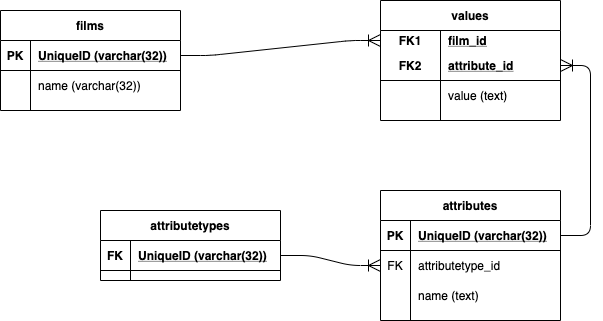

The diagram above was exported from draw.io. Its source (the exported page's mxGraphModel, read from the mxfile embedded in the PNG):
<mxGraphModel dx="734" dy="419" grid="1" gridSize="10" guides="1" tooltips="1" connect="1" arrows="1" fold="1" page="0" pageScale="1" pageWidth="1169" pageHeight="827" math="0" shadow="1">
  <root>
    <mxCell id="0" />
    <mxCell id="1" parent="0" />
    <mxCell id="2" value="films" style="shape=table;startSize=30;container=1;collapsible=1;childLayout=tableLayout;fixedRows=1;rowLines=0;fontStyle=1;align=center;resizeLast=1;" vertex="1" parent="1">
      <mxGeometry x="20" y="40" width="180" height="100" as="geometry" />
    </mxCell>
    <mxCell id="3" value="" style="shape=partialRectangle;collapsible=0;dropTarget=0;pointerEvents=0;fillColor=none;top=0;left=0;bottom=1;right=0;points=[[0,0.5],[1,0.5]];portConstraint=eastwest;" vertex="1" parent="2">
      <mxGeometry y="30" width="180" height="30" as="geometry" />
    </mxCell>
    <mxCell id="4" value="PK" style="shape=partialRectangle;connectable=0;fillColor=none;top=0;left=0;bottom=0;right=0;fontStyle=1;overflow=hidden;" vertex="1" parent="3">
      <mxGeometry width="30" height="30" as="geometry" />
    </mxCell>
    <mxCell id="5" value="UniqueID (varchar(32))" style="shape=partialRectangle;connectable=0;fillColor=none;top=0;left=0;bottom=0;right=0;align=left;spacingLeft=6;fontStyle=5;overflow=hidden;" vertex="1" parent="3">
      <mxGeometry x="30" width="150" height="30" as="geometry" />
    </mxCell>
    <mxCell id="6" value="" style="shape=partialRectangle;collapsible=0;dropTarget=0;pointerEvents=0;fillColor=none;top=0;left=0;bottom=0;right=0;points=[[0,0.5],[1,0.5]];portConstraint=eastwest;" vertex="1" parent="2">
      <mxGeometry y="60" width="180" height="30" as="geometry" />
    </mxCell>
    <mxCell id="7" value="" style="shape=partialRectangle;connectable=0;fillColor=none;top=0;left=0;bottom=0;right=0;editable=1;overflow=hidden;" vertex="1" parent="6">
      <mxGeometry width="30" height="30" as="geometry" />
    </mxCell>
    <mxCell id="8" value="name (varchar(32))" style="shape=partialRectangle;connectable=0;fillColor=none;top=0;left=0;bottom=0;right=0;align=left;spacingLeft=6;overflow=hidden;" vertex="1" parent="6">
      <mxGeometry x="30" width="150" height="30" as="geometry" />
    </mxCell>
    <mxCell id="15" value="values" style="shape=table;startSize=30;container=1;collapsible=1;childLayout=tableLayout;fixedRows=1;rowLines=0;fontStyle=1;align=center;resizeLast=1;" vertex="1" parent="1">
      <mxGeometry x="400" y="30" width="180" height="120" as="geometry" />
    </mxCell>
    <mxCell id="16" value="" style="shape=partialRectangle;collapsible=0;dropTarget=0;pointerEvents=0;fillColor=none;top=0;left=0;bottom=0;right=0;points=[[0,0.5],[1,0.5]];portConstraint=eastwest;" vertex="1" parent="15">
      <mxGeometry y="30" width="180" height="20" as="geometry" />
    </mxCell>
    <mxCell id="17" value="FK1" style="shape=partialRectangle;connectable=0;fillColor=none;top=0;left=0;bottom=0;right=0;fontStyle=1;overflow=hidden;" vertex="1" parent="16">
      <mxGeometry width="60" height="20" as="geometry" />
    </mxCell>
    <mxCell id="18" value="film_id" style="shape=partialRectangle;connectable=0;fillColor=none;top=0;left=0;bottom=0;right=0;align=left;spacingLeft=6;fontStyle=5;overflow=hidden;" vertex="1" parent="16">
      <mxGeometry x="60" width="120" height="20" as="geometry" />
    </mxCell>
    <mxCell id="19" value="" style="shape=partialRectangle;collapsible=0;dropTarget=0;pointerEvents=0;fillColor=none;top=0;left=0;bottom=1;right=0;points=[[0,0.5],[1,0.5]];portConstraint=eastwest;" vertex="1" parent="15">
      <mxGeometry y="50" width="180" height="30" as="geometry" />
    </mxCell>
    <mxCell id="20" value="FK2" style="shape=partialRectangle;connectable=0;fillColor=none;top=0;left=0;bottom=0;right=0;fontStyle=1;overflow=hidden;" vertex="1" parent="19">
      <mxGeometry width="60" height="30" as="geometry" />
    </mxCell>
    <mxCell id="21" value="attribute_id" style="shape=partialRectangle;connectable=0;fillColor=none;top=0;left=0;bottom=0;right=0;align=left;spacingLeft=6;fontStyle=5;overflow=hidden;" vertex="1" parent="19">
      <mxGeometry x="60" width="120" height="30" as="geometry" />
    </mxCell>
    <mxCell id="22" value="" style="shape=partialRectangle;collapsible=0;dropTarget=0;pointerEvents=0;fillColor=none;top=0;left=0;bottom=0;right=0;points=[[0,0.5],[1,0.5]];portConstraint=eastwest;" vertex="1" parent="15">
      <mxGeometry y="80" width="180" height="30" as="geometry" />
    </mxCell>
    <mxCell id="23" value="" style="shape=partialRectangle;connectable=0;fillColor=none;top=0;left=0;bottom=0;right=0;editable=1;overflow=hidden;" vertex="1" parent="22">
      <mxGeometry width="60" height="30" as="geometry" />
    </mxCell>
    <mxCell id="24" value="value (text)" style="shape=partialRectangle;connectable=0;fillColor=none;top=0;left=0;bottom=0;right=0;align=left;spacingLeft=6;overflow=hidden;" vertex="1" parent="22">
      <mxGeometry x="60" width="120" height="30" as="geometry" />
    </mxCell>
    <mxCell id="28" value="attributetypes" style="shape=table;startSize=30;container=1;collapsible=1;childLayout=tableLayout;fixedRows=1;rowLines=0;fontStyle=1;align=center;resizeLast=1;" vertex="1" parent="1">
      <mxGeometry x="120" y="240" width="180" height="70" as="geometry" />
    </mxCell>
    <mxCell id="29" value="" style="shape=partialRectangle;collapsible=0;dropTarget=0;pointerEvents=0;fillColor=none;top=0;left=0;bottom=1;right=0;points=[[0,0.5],[1,0.5]];portConstraint=eastwest;" vertex="1" parent="28">
      <mxGeometry y="30" width="180" height="30" as="geometry" />
    </mxCell>
    <mxCell id="30" value="FK" style="shape=partialRectangle;connectable=0;fillColor=none;top=0;left=0;bottom=0;right=0;fontStyle=1;overflow=hidden;" vertex="1" parent="29">
      <mxGeometry width="30" height="30" as="geometry" />
    </mxCell>
    <mxCell id="31" value="UniqueID (varchar(32))" style="shape=partialRectangle;connectable=0;fillColor=none;top=0;left=0;bottom=0;right=0;align=left;spacingLeft=6;fontStyle=5;overflow=hidden;" vertex="1" parent="29">
      <mxGeometry x="30" width="150" height="30" as="geometry" />
    </mxCell>
    <mxCell id="41" value="attributes" style="shape=table;startSize=30;container=1;collapsible=1;childLayout=tableLayout;fixedRows=1;rowLines=0;fontStyle=1;align=center;resizeLast=1;" vertex="1" parent="1">
      <mxGeometry x="400" y="220" width="180" height="130" as="geometry" />
    </mxCell>
    <mxCell id="42" value="" style="shape=partialRectangle;collapsible=0;dropTarget=0;pointerEvents=0;fillColor=none;top=0;left=0;bottom=1;right=0;points=[[0,0.5],[1,0.5]];portConstraint=eastwest;" vertex="1" parent="41">
      <mxGeometry y="30" width="180" height="30" as="geometry" />
    </mxCell>
    <mxCell id="43" value="PK" style="shape=partialRectangle;connectable=0;fillColor=none;top=0;left=0;bottom=0;right=0;fontStyle=1;overflow=hidden;" vertex="1" parent="42">
      <mxGeometry width="30" height="30" as="geometry" />
    </mxCell>
    <mxCell id="44" value="UniqueID (varchar(32))" style="shape=partialRectangle;connectable=0;fillColor=none;top=0;left=0;bottom=0;right=0;align=left;spacingLeft=6;fontStyle=5;overflow=hidden;" vertex="1" parent="42">
      <mxGeometry x="30" width="150" height="30" as="geometry" />
    </mxCell>
    <mxCell id="55" value="" style="shape=partialRectangle;collapsible=0;dropTarget=0;pointerEvents=0;fillColor=none;top=0;left=0;bottom=0;right=0;points=[[0,0.5],[1,0.5]];portConstraint=eastwest;" vertex="1" parent="41">
      <mxGeometry y="60" width="180" height="30" as="geometry" />
    </mxCell>
    <mxCell id="56" value="FK" style="shape=partialRectangle;connectable=0;fillColor=none;top=0;left=0;bottom=0;right=0;fontStyle=0;overflow=hidden;" vertex="1" parent="55">
      <mxGeometry width="30" height="30" as="geometry" />
    </mxCell>
    <mxCell id="57" value="attributetype_id" style="shape=partialRectangle;connectable=0;fillColor=none;top=0;left=0;bottom=0;right=0;align=left;spacingLeft=6;fontStyle=0;overflow=hidden;" vertex="1" parent="55">
      <mxGeometry x="30" width="150" height="30" as="geometry" />
    </mxCell>
    <mxCell id="48" value="" style="shape=partialRectangle;collapsible=0;dropTarget=0;pointerEvents=0;fillColor=none;top=0;left=0;bottom=0;right=0;points=[[0,0.5],[1,0.5]];portConstraint=eastwest;" vertex="1" parent="41">
      <mxGeometry y="90" width="180" height="30" as="geometry" />
    </mxCell>
    <mxCell id="49" value="" style="shape=partialRectangle;connectable=0;fillColor=none;top=0;left=0;bottom=0;right=0;editable=1;overflow=hidden;" vertex="1" parent="48">
      <mxGeometry width="30" height="30" as="geometry" />
    </mxCell>
    <mxCell id="50" value="name (text)" style="shape=partialRectangle;connectable=0;fillColor=none;top=0;left=0;bottom=0;right=0;align=left;spacingLeft=6;overflow=hidden;" vertex="1" parent="48">
      <mxGeometry x="30" width="150" height="30" as="geometry" />
    </mxCell>
    <mxCell id="58" value="" style="edgeStyle=entityRelationEdgeStyle;fontSize=12;html=1;endArrow=ERoneToMany;exitX=1;exitY=0.5;exitDx=0;exitDy=0;entryX=0;entryY=0.5;entryDx=0;entryDy=0;endSize=10;" edge="1" parent="1" source="3" target="16">
      <mxGeometry width="100" height="100" relative="1" as="geometry">
        <mxPoint x="310" y="260" as="sourcePoint" />
        <mxPoint x="410" y="160" as="targetPoint" />
      </mxGeometry>
    </mxCell>
    <mxCell id="59" value="" style="edgeStyle=entityRelationEdgeStyle;fontSize=12;html=1;endArrow=ERoneToMany;exitX=1;exitY=0.5;exitDx=0;exitDy=0;entryX=1;entryY=0.5;entryDx=0;entryDy=0;endSize=10;" edge="1" parent="1" source="42" target="19">
      <mxGeometry width="100" height="100" relative="1" as="geometry">
        <mxPoint x="380" y="185" as="sourcePoint" />
        <mxPoint x="580" y="170" as="targetPoint" />
      </mxGeometry>
    </mxCell>
    <mxCell id="60" value="" style="edgeStyle=entityRelationEdgeStyle;fontSize=12;html=1;endArrow=ERoneToMany;exitX=1;exitY=0.5;exitDx=0;exitDy=0;entryX=0;entryY=0.5;entryDx=0;entryDy=0;endSize=10;" edge="1" parent="1" source="29" target="55">
      <mxGeometry width="100" height="100" relative="1" as="geometry">
        <mxPoint x="590" y="275" as="sourcePoint" />
        <mxPoint x="590" y="105" as="targetPoint" />
      </mxGeometry>
    </mxCell>
  </root>
</mxGraphModel>